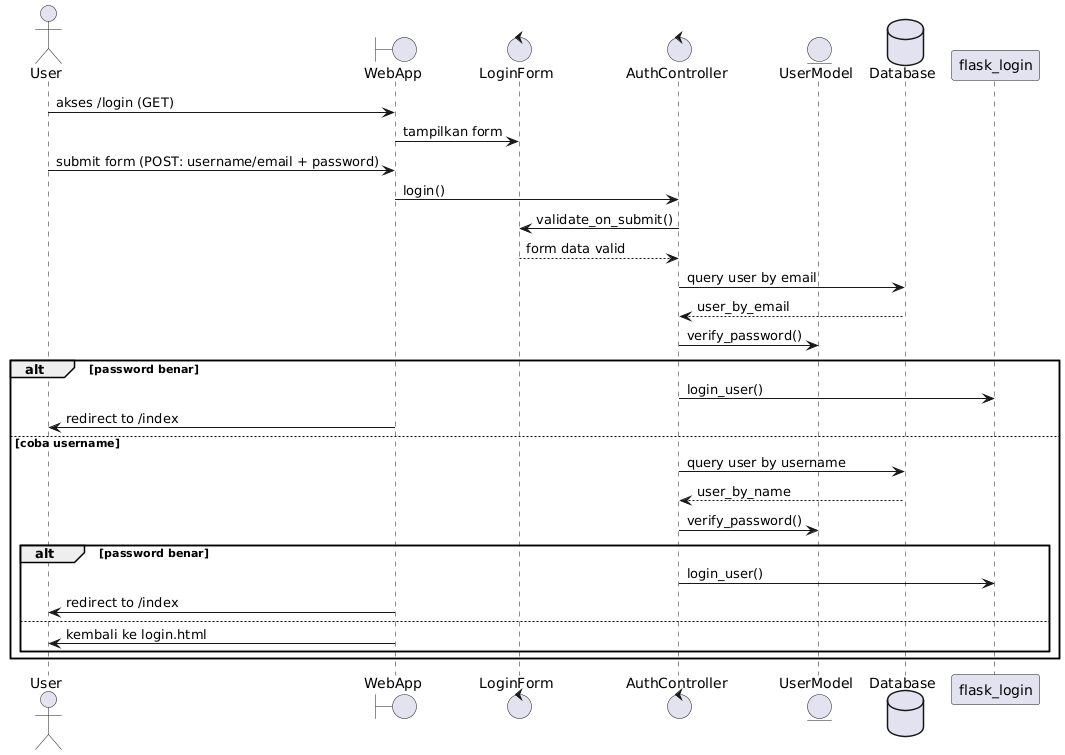

The diagram above was rendered by PlantUML. Its source (embedded in the PNG):
@startuml
actor User
boundary WebApp
control LoginForm
control AuthController
entity UserModel
database Database

User -> WebApp : akses /login (GET)
WebApp -> LoginForm : tampilkan form

User -> WebApp : submit form (POST: username/email + password)
WebApp -> AuthController : login()
AuthController -> LoginForm : validate_on_submit()
LoginForm --> AuthController : form data valid

AuthController -> Database : query user by email
Database --> AuthController : user_by_email
AuthController -> UserModel : verify_password()

alt password benar
    AuthController -> flask_login : login_user()
    WebApp -> User : redirect to /index
else coba username
    AuthController -> Database : query user by username
    Database --> AuthController : user_by_name
    AuthController -> UserModel : verify_password()
    alt password benar
        AuthController -> flask_login : login_user()
        WebApp -> User : redirect to /index
    else
        WebApp -> User : kembali ke login.html
    end
end
@enduml